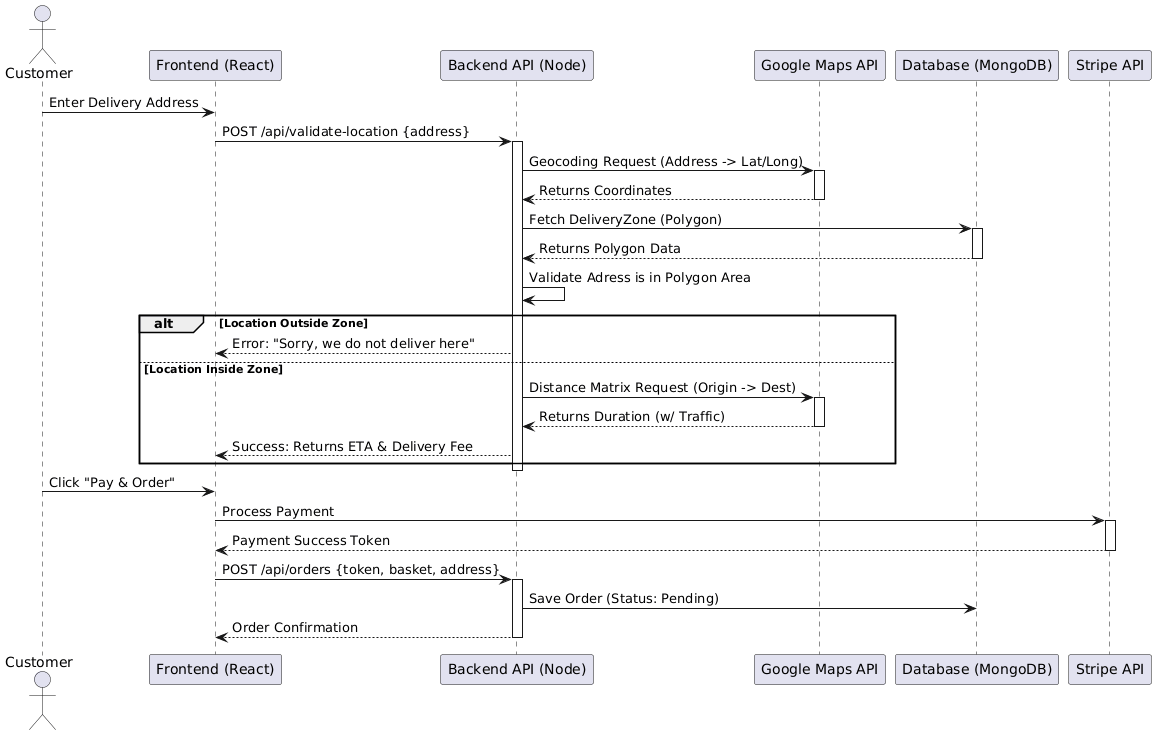

The diagram above was rendered by PlantUML. Its source (embedded in the PNG):
@startuml
actor Customer
participant "Frontend (React)" as FE
participant "Backend API (Node)" as BE
participant "Google Maps API" as GMaps
participant "Database (MongoDB)" as DB
participant "Stripe API" as Stripe

' Entering Address
Customer -> FE : Enter Delivery Address
FE -> BE : POST /api/validate-location {address}
activate BE

' Finding Coordinates of Address
BE -> GMaps : Geocoding Request (Address -> Lat/Long)
activate GMaps
GMaps --> BE : Returns Coordinates
deactivate GMaps

' Retrieving Delivery Zone Coordinates
BE -> DB : Fetch DeliveryZone (Polygon)
activate DB
DB --> BE : Returns Polygon Data
deactivate DB

' Checks Address is in Delivery Zone
BE -> BE : Validate Adress is in Polygon Area
alt Location Outside Zone
    BE --> FE : Error: "Sorry, we do not deliver here"
else Location Inside Zone
    BE -> GMaps : Distance Matrix Request (Origin -> Dest)
    activate GMaps
    GMaps --> BE : Returns Duration (w/ Traffic)
    deactivate GMaps
    BE --> FE : Success: Returns ETA & Delivery Fee
end
deactivate BE

' Payment Process
Customer -> FE : Click "Pay & Order"
FE -> Stripe : Process Payment
activate Stripe
Stripe --> FE : Payment Success Token
deactivate Stripe

' Confirming the Order
FE -> BE : POST /api/orders {token, basket, address}
activate BE
BE -> DB : Save Order (Status: Pending)
BE --> FE : Order Confirmation
deactivate BE
@enduml